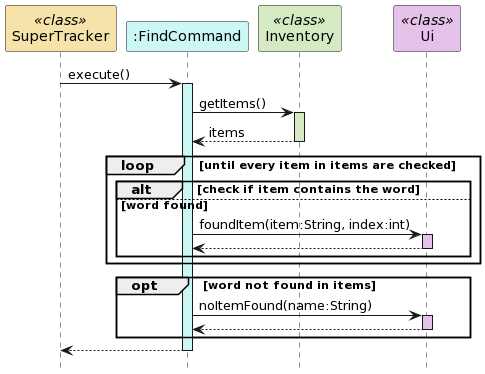

The diagram above was rendered by PlantUML. Its source (embedded in the PNG):
@startuml
hide footbox
participant "SuperTracker" as SuperTracker <<class>> #f5e3a9
participant ":FindCommand" as FindCommand #cbf7f4
participant "Inventory" as Inventory <<class>> #d5eac2
participant "Ui" as Ui <<class>> #e5c2ea

SuperTracker -> FindCommand : execute()
activate FindCommand #cbf7f4

FindCommand -> Inventory : getItems()
activate Inventory #d5eac2
Inventory --> FindCommand : items
deactivate Inventory

loop until every item in items are checked
    alt check if item contains the word
    else word found
    FindCommand -> Ui : foundItem(item:String, index:int)
    activate Ui #e5c2ea
    Ui --> FindCommand
    deactivate Ui
    end
end

opt word not found in items
FindCommand -> Ui : noItemFound(name:String)
activate Ui #e5c2ea
Ui --> FindCommand
deactivate Ui
end

FindCommand --> SuperTracker
deactivate FindCommand
@enduml